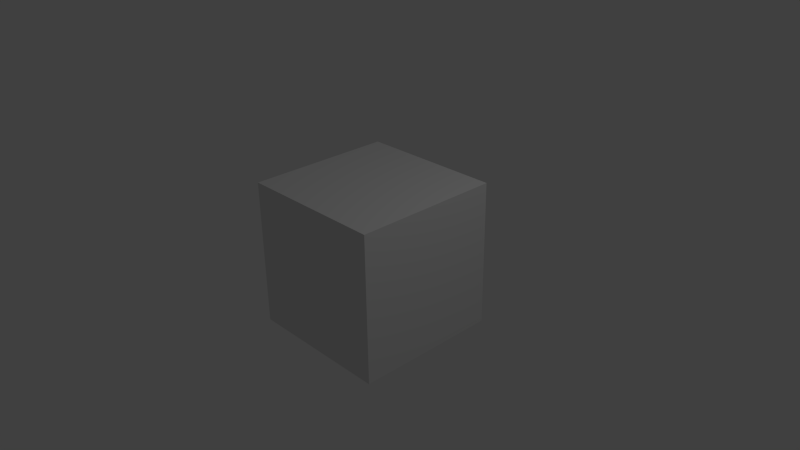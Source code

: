 # Source: water.blend  (saved by Blender 2.76.0; exported with 4.5.12 LTS)
import bpy
from mathutils import Matrix  # noqa: F401  (used for matrix-valued properties, if any)

bpy.ops.wm.read_factory_settings(use_empty=True)
scene = bpy.context.scene
scene.name = 'Scene'

# ---- collections
col_collection_1 = bpy.data.collections.new('Collection 1'); scene.collection.children.link(col_collection_1)

# ---- materials (node trees are filled in below, after node groups)
mat_material = bpy.data.materials.new('Material')
mat_material.alpha_threshold = 0.0
mat_material.use_transparent_shadow = False
mat_material.roughness = 0.5
mat_material.line_color = (0.0, 0.0, 0.0, 1.0)

# ---- material node trees

# ---- world
world_world = bpy.data.worlds.new('World'); scene.world = world_world
world_world.color = (0.05088, 0.05088, 0.05088)
world_world.use_sun_shadow = False
world_world.sun_shadow_jitter_overblur = 0.0
world_world.cycles.sampling_method = 'MANUAL'
world_world.cycles.sample_map_resolution = 256

# ---- cameras
cam_camera = bpy.data.cameras.new('Camera')
cam_camera.clip_end = 100.0
cam_camera.lens = 35.0
cam_camera.sensor_width = 32.0
cam_camera.sensor_height = 18.0
cam_camera.ortho_scale = 7.314
cam_camera.dof.focus_distance = 0.0
cam_camera.dof.aperture_fstop = 128.0

# ---- lights
light_lamp = bpy.data.lights.new('Lamp', 'POINT')
light_lamp.transmission_factor = 0.0
light_lamp.cutoff_distance = 30.0
light_lamp.energy = 100.0
light_lamp.shadow_buffer_clip_start = 1.001
light_lamp.shadow_soft_size = 0.1
light_lamp.shadow_maximum_resolution = 0.006
light_lamp.use_absolute_resolution = True
light_lamp.cycles.use_multiple_importance_sampling = False

# ---- meshes
me_cube = bpy.data.meshes.new('Cube')
me_cube.from_pydata([(1.0, 1.0, -1.0), (1.0, -1.0, -1.0), (-1.0, -1.0, -1.0), (-1.0, 1.0, -1.0), (1.0, 1.0, 1.0), (1.0, -1.0, 1.0), (-1.0, -1.0, 1.0), (-1.0, 1.0, 1.0)], [], [(4, 7, 6, 5), (0, 4, 5, 1), (1, 5, 6, 2), (2, 6, 7, 3), (4, 0, 3, 7)])
_uv = me_cube.uv_layers.new(name='UVMap')
_uv.uv.foreach_set('vector', [0.8333, 0.8333, 0.1667, 0.8333, 0.1667, 0.1667, 0.8333, 0.1667, 0.9999, 0.8333, 0.8333, 0.8333, 0.8333, 0.1667, 0.9999, 0.1667, 0.8333, 9.999e-05, 0.8333, 0.1667, 0.1667, 0.1667, 0.1667, 0.0001, 9.999e-05, 0.1667, 0.1667, 0.1667, 0.1667, 0.8333, 0.0001, 0.8333, 0.8333, 0.8333, 0.8333, 0.9999, 0.1667, 0.9999, 0.1667, 0.8333])
me_cube.materials.append(mat_material)
me_cube.use_remesh_preserve_volume = False
me_cube.use_remesh_preserve_attributes = False
me_cube.use_mirror_vertex_groups = False
me_cube.update()

# ---- objects
ob_cube = bpy.data.objects.new('Cube', me_cube)
ob_lamp = bpy.data.objects.new('Lamp', light_lamp)
ob_camera = bpy.data.objects.new('Camera', cam_camera)

# ---- transforms, parenting, visibility, modifiers, constraints
ob_cube.location = (0.0, 0.0, 0.0)
ob_cube.lock_rotations_4d = False
ob_cube.empty_display_type = 'ARROWS'
ob_cube.lineart.crease_threshold = 0.0
ob_lamp.location = (4.076, 1.005, 5.904)
ob_lamp.rotation_euler = (0.6503, 0.05522, 1.866)
ob_lamp.lock_rotations_4d = False
ob_lamp.empty_display_type = 'ARROWS'
ob_lamp.color = (0.0, 0.0, 0.0, 0.0)
ob_lamp.lineart.crease_threshold = 0.0
ob_camera.location = (7.481, -6.508, 5.344)
ob_camera.rotation_euler = (1.109, 0.01082, 0.8149)
ob_camera.lock_rotations_4d = False
ob_camera.empty_display_type = 'ARROWS'
ob_camera.color = (0.0, 0.0, 0.0, 0.0)
ob_camera.display_type = 'WIRE'
ob_camera.lineart.crease_threshold = 0.0

# ---- collection membership
col_collection_1.objects.link(ob_cube)
col_collection_1.objects.link(ob_lamp)
col_collection_1.objects.link(ob_camera)

# ---- scene / render settings (as saved in the file)
scene.camera = ob_camera
scene.frame_start = 1; scene.frame_end = 250; scene.frame_set(1)
scene.render.engine = 'BLENDER_EEVEE_NEXT'
scene.render.resolution_percentage = 50
scene.render.dither_intensity = 0.0
scene.cycles.use_denoising = False
scene.cycles.samples = 10
scene.cycles.sampling_pattern = 'TABULATED_SOBOL'
scene.cycles.light_sampling_threshold = 0.0
scene.cycles.use_adaptive_sampling = False
scene.cycles.use_light_tree = False
scene.cycles.blur_glossy = 0.0
scene.cycles.pixel_filter_type = 'GAUSSIAN'
scene.cycles.sample_clamp_indirect = 0.0
scene.view_settings.view_transform = 'Standard'
bpy.context.view_layer.update()
